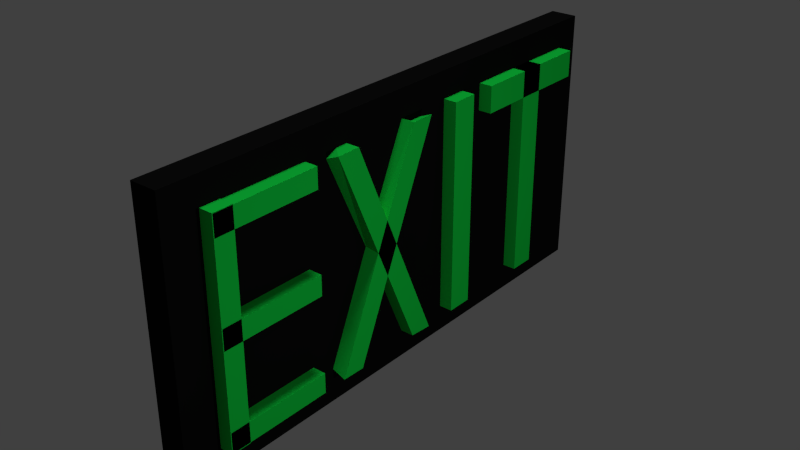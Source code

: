 # Source: exitsign.blend  (saved by Blender 2.73.0; exported with 4.5.12 LTS)
import bpy
from mathutils import Matrix  # noqa: F401  (used for matrix-valued properties, if any)

bpy.ops.wm.read_factory_settings(use_empty=True)
scene = bpy.context.scene
scene.name = 'Scene'

# ---- collections
col_collection_1 = bpy.data.collections.new('Collection 1'); scene.collection.children.link(col_collection_1)

# ---- materials (node trees are filled in below, after node groups)
mat_glowy_neon = bpy.data.materials.new('Glowy neon')
mat_glowy_neon.alpha_threshold = 0.0
mat_glowy_neon.use_transparent_shadow = False
mat_glowy_neon.diffuse_color = (0.007988, 0.8, 0.06891, 1.0)
mat_glowy_neon.roughness = 0.5
mat_glowy_neon.specular_intensity = 0.2579
mat_transy_plastic = bpy.data.materials.new('transy plastic')
mat_transy_plastic.alpha_threshold = 0.0
mat_transy_plastic.use_transparent_shadow = False
mat_transy_plastic.diffuse_color = (0.006049, 0.006049, 0.006049, 1.0)
mat_transy_plastic.roughness = 0.5

# ---- material node trees

# ---- world
world_world = bpy.data.worlds.new('World'); scene.world = world_world
world_world.color = (0.05088, 0.05088, 0.05088)
world_world.use_sun_shadow = False
world_world.sun_shadow_jitter_overblur = 0.0
world_world.cycles.sampling_method = 'MANUAL'
world_world.cycles.sample_map_resolution = 256

# ---- lights
light_point = bpy.data.lights.new('Point', 'POINT')
light_point.transmission_factor = 0.0
light_point.energy = 100.0
light_point.shadow_buffer_clip_start = 0.5
light_point.shadow_soft_size = 0.1
light_point.shadow_maximum_resolution = 0.006
light_point.use_absolute_resolution = True
light_point.cycles.use_multiple_importance_sampling = False
light_sun = bpy.data.lights.new('Sun', 'SUN')
light_sun.transmission_factor = 0.0
light_sun.angle = 0.1993
light_sun.energy = 1.0
light_sun.shadow_buffer_clip_start = 0.5
light_sun.shadow_soft_size = 0.1
light_sun.shadow_cascade_max_distance = 1000.0
light_sun.cycles.use_multiple_importance_sampling = False

# ---- meshes
me_cube_006 = bpy.data.meshes.new('Cube.006')
me_cube_006.from_pydata([(-1.0, -1.0, -1.0), (-1.0, 1.0, -1.0), (1.0, 1.0, -1.0), (1.0, -0.6626, -1.087), (-1.0, -1.0, 1.0), (-1.0, 1.0, 1.0), (1.0, 0.6404, 1.093), (1.0, -1.0, 1.0), (-1.0, 5.715, -0.7351), (-1.0, 7.408, -0.6557), (1.0, 7.408, -0.6557), (1.0, 5.715, -0.7351), (-1.0, -7.001, 0.5505), (-1.0, -5.715, 0.7351), (1.0, -5.715, 0.7351), (1.0, -7.353, 0.6414)], [], [(4, 5, 1, 0), (5, 6, 2, 1), (6, 7, 3, 2), (7, 4, 0, 3), (0, 1, 2, 3), (7, 6, 5, 4), (12, 13, 9, 8), (13, 14, 10, 9), (14, 15, 11, 10), (15, 12, 8, 11), (8, 9, 10, 11), (15, 14, 13, 12)])
me_cube_006.materials.append(mat_glowy_neon)
me_cube_006.use_remesh_preserve_volume = False
me_cube_006.use_remesh_preserve_attributes = False
me_cube_006.use_mirror_vertex_groups = False
me_cube_006.update()
me_cube_001 = bpy.data.meshes.new('Cube.001')
me_cube_001.from_pydata([(-1.0, -1.0, -1.0), (-1.0, 1.0, -1.0), (1.0, 1.0, -1.0), (1.0, -1.0, -1.0), (-1.0, -1.0, 1.0), (-1.0, 1.0, 1.0), (1.0, 1.0, 1.0), (1.0, -1.0, 1.0)], [], [(4, 5, 1, 0), (5, 6, 2, 1), (6, 7, 3, 2), (7, 4, 0, 3), (0, 1, 2, 3), (7, 6, 5, 4)])
me_cube_001.materials.append(mat_transy_plastic)
me_cube_001.use_remesh_preserve_volume = False
me_cube_001.use_remesh_preserve_attributes = False
me_cube_001.use_mirror_vertex_groups = False
me_cube_001.update()
me_cube_005 = bpy.data.meshes.new('Cube.005')
me_cube_005.from_pydata([(-1.0, -20.27, 1.013), (-1.0, -20.27, 0.6375), (1.0, -20.27, 0.6375), (1.0, -20.27, 1.013), (-1.0, 1.067, 1.013), (-1.0, 1.067, 0.6375), (1.0, 1.067, 0.6375), (1.0, 1.067, 1.013), (-1.0, -20.2, -1.0), (-1.0, -18.2, -1.0), (1.0, -18.2, -1.0), (1.0, -20.2, -1.0), (-1.0, -20.2, 1.0), (-1.0, -18.2, 1.0), (1.0, -18.2, 1.0), (1.0, -20.2, 1.0), (-1.0, -10.6, -1.0), (-1.0, -8.6, -1.0), (1.0, -8.6, -1.0), (1.0, -10.6, -1.0), (-1.0, -10.6, 1.0), (-1.0, -8.6, 1.0), (1.0, -8.6, 1.0), (1.0, -10.6, 1.0), (-1.0, -1.0, -1.0), (-1.0, 1.0, -1.0), (1.0, 1.0, -1.0), (1.0, -1.0, -1.0), (-1.0, -1.0, 1.0), (-1.0, 1.0, 1.0), (1.0, 1.0, 1.0), (1.0, -1.0, 1.0)], [], [(4, 5, 1, 0), (5, 6, 2, 1), (6, 7, 3, 2), (7, 4, 0, 3), (0, 1, 2, 3), (7, 6, 5, 4), (12, 13, 9, 8), (13, 14, 10, 9), (14, 15, 11, 10), (15, 12, 8, 11), (8, 9, 10, 11), (15, 14, 13, 12), (20, 21, 17, 16), (21, 22, 18, 17), (22, 23, 19, 18), (23, 20, 16, 19), (16, 17, 18, 19), (23, 22, 21, 20), (28, 29, 25, 24), (29, 30, 26, 25), (30, 31, 27, 26), (31, 28, 24, 27), (24, 25, 26, 27), (31, 30, 29, 28)])
me_cube_005.materials.append(mat_glowy_neon)
me_cube_005.use_remesh_preserve_volume = False
me_cube_005.use_remesh_preserve_attributes = False
me_cube_005.use_mirror_vertex_groups = False
me_cube_005.update()
me_cube_009 = bpy.data.meshes.new('Cube.009')
me_cube_009.from_pydata([(-1.0, -1.0, -1.0), (-1.0, 1.0, -1.0), (1.0, 1.0, -1.0), (1.0, -1.0, -1.0), (-1.0, -1.0, 1.0), (-1.0, 1.0, 1.0), (1.0, 1.0, 1.0), (1.0, -1.0, 1.0)], [], [(4, 5, 1, 0), (5, 6, 2, 1), (6, 7, 3, 2), (7, 4, 0, 3), (0, 1, 2, 3), (7, 6, 5, 4)])
me_cube_009.materials.append(mat_glowy_neon)
me_cube_009.use_remesh_preserve_volume = False
me_cube_009.use_remesh_preserve_attributes = False
me_cube_009.use_mirror_vertex_groups = False
me_cube_009.update()
me_cube_010 = bpy.data.meshes.new('Cube.010')
me_cube_010.from_pydata([(-1.0, 5.0, 0.75), (-1.0, 5.0, 1.0), (1.0, 5.0, 1.0), (1.0, 5.0, 0.75), (-1.0, -5.0, 0.75), (-1.0, -5.0, 1.0), (1.0, -5.0, 1.0), (1.0, -5.0, 0.75), (-1.0, -1.0, -1.0), (-1.0, 1.0, -1.0), (1.0, 1.0, -1.0), (1.0, -1.0, -1.0), (-1.0, -1.0, 1.0), (-1.0, 1.0, 1.0), (1.0, 1.0, 1.0), (1.0, -1.0, 1.0)], [], [(4, 5, 1, 0), (5, 6, 2, 1), (6, 7, 3, 2), (7, 4, 0, 3), (0, 1, 2, 3), (7, 6, 5, 4), (12, 13, 9, 8), (13, 14, 10, 9), (14, 15, 11, 10), (15, 12, 8, 11), (8, 9, 10, 11), (15, 14, 13, 12)])
me_cube_010.materials.append(mat_glowy_neon)
me_cube_010.use_remesh_preserve_volume = False
me_cube_010.use_remesh_preserve_attributes = False
me_cube_010.use_mirror_vertex_groups = False
me_cube_010.update()

# ---- objects
ob_point = bpy.data.objects.new('Point', light_point)
ob_sun = bpy.data.objects.new('Sun', light_sun)
ob_x = bpy.data.objects.new('X', me_cube_006)
ob_back = bpy.data.objects.new('Back', me_cube_001)
ob_e = bpy.data.objects.new('E', me_cube_005)
ob_i = bpy.data.objects.new('I', me_cube_009)
ob_t = bpy.data.objects.new('T', me_cube_010)

# ---- transforms, parenting, visibility, modifiers, constraints
ob_point.location = (4.284, -0.844, 0.704)
ob_point.lineart.crease_threshold = 0.0
ob_sun.location = (0.2059, -0.844, 0.704)
ob_sun.lineart.crease_threshold = 0.0
ob_x.location = (0.1, -0.3038, 0.0)
ob_x.rotation_euler = (-0.4363, 0.0, 0.0)
ob_x.scale = (0.1, 0.1, 0.83)
ob_x.lineart.crease_threshold = 0.0
ob_back.location = (0.0, 0.0, 0.0)
ob_back.scale = (0.1, 2.0, 1.0)
ob_back.lineart.crease_threshold = 0.0
ob_e.location = (0.1, -1.324, 0.72)
ob_e.rotation_euler = (1.571, 0.0, 0.0)
ob_e.scale = (0.1, 0.075, 0.4)
ob_e.lineart.crease_threshold = 0.0
ob_i.location = (0.1, 0.4962, 0.0)
ob_i.scale = (0.1, 0.1, 0.8)
ob_i.lineart.crease_threshold = 0.0
ob_t.location = (0.1, 1.296, 0.0)
ob_t.scale = (0.1, 0.1, 0.8)
ob_t.lineart.crease_threshold = 0.0

# ---- collection membership
col_collection_1.objects.link(ob_point)
col_collection_1.objects.link(ob_sun)
col_collection_1.objects.link(ob_x)
col_collection_1.objects.link(ob_back)
col_collection_1.objects.link(ob_e)
col_collection_1.objects.link(ob_i)
col_collection_1.objects.link(ob_t)

# ---- scene / render settings (as saved in the file)
scene.frame_start = 1; scene.frame_end = 250; scene.frame_set(1)
scene.render.engine = 'BLENDER_EEVEE_NEXT'
scene.render.resolution_percentage = 50
scene.render.dither_intensity = 0.0
scene.cycles.use_denoising = False
scene.cycles.samples = 10
scene.cycles.sampling_pattern = 'TABULATED_SOBOL'
scene.cycles.light_sampling_threshold = 0.0
scene.cycles.use_adaptive_sampling = False
scene.cycles.use_light_tree = False
scene.cycles.blur_glossy = 0.0
scene.cycles.pixel_filter_type = 'GAUSSIAN'
scene.cycles.sample_clamp_indirect = 0.0
scene.view_settings.view_transform = 'Standard'
bpy.context.view_layer.update()

# ---- added for rendering (the .blend has no active camera): camera
cam_auto = bpy.data.cameras.new('AutoCamera')
cam_auto.lens = 50.0
cam_auto.sensor_width = 36.0
cam_auto.clip_end = 1000.0
ob_auto_camera = bpy.data.objects.new('AutoCamera', cam_auto)
scene.collection.objects.link(ob_auto_camera)
ob_auto_camera.location = (4.31152, -5.11382, 3.4102)
ob_auto_camera.rotation_euler = (1.09748, -7.21219e-08, 0.694738)
scene.camera = ob_auto_camera
bpy.context.view_layer.update()
